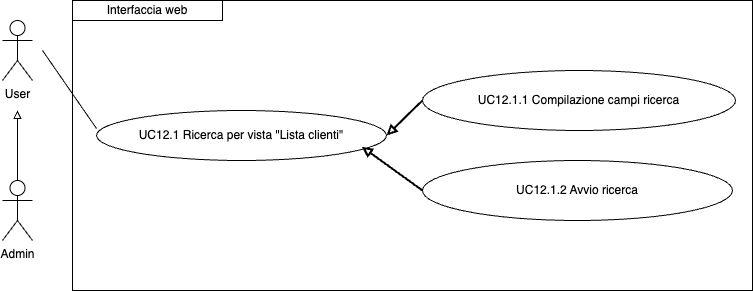

The diagram above was exported from draw.io. Its source (the exported page's mxGraphModel, read from the mxfile embedded in the PNG):
<mxGraphModel dx="954" dy="610" grid="1" gridSize="10" guides="1" tooltips="1" connect="1" arrows="1" fold="1" page="1" pageScale="1" pageWidth="827" pageHeight="1169" math="0" shadow="0">
  <root>
    <mxCell id="0" />
    <mxCell id="1" parent="0" />
    <mxCell id="2eXjYL-J6MoPOCqWg1JF-13" value="UC12.1.1 Compilazione campi ricerca" style="ellipse;whiteSpace=wrap;html=1;" vertex="1" parent="1">
      <mxGeometry x="450" y="220" width="313" height="60" as="geometry" />
    </mxCell>
    <mxCell id="2eXjYL-J6MoPOCqWg1JF-14" value="UC12.1.2 Avvio ricerca" style="ellipse;whiteSpace=wrap;html=1;" vertex="1" parent="1">
      <mxGeometry x="450" y="310" width="310" height="60" as="geometry" />
    </mxCell>
    <mxCell id="2eXjYL-J6MoPOCqWg1JF-15" value="UC12.1 Ricerca per vista &quot;Lista clienti&quot;" style="ellipse;whiteSpace=wrap;html=1;" vertex="1" parent="1">
      <mxGeometry x="124" y="260" width="290" height="50" as="geometry" />
    </mxCell>
    <mxCell id="2eXjYL-J6MoPOCqWg1JF-17" value="" style="endArrow=none;html=1;rounded=0;entryX=0;entryY=0.36;entryDx=0;entryDy=0;entryPerimeter=0;" edge="1" parent="1" target="2eXjYL-J6MoPOCqWg1JF-15">
      <mxGeometry width="50" height="50" relative="1" as="geometry">
        <mxPoint x="70" y="200" as="sourcePoint" />
        <mxPoint x="110" y="260" as="targetPoint" />
      </mxGeometry>
    </mxCell>
    <mxCell id="2eXjYL-J6MoPOCqWg1JF-18" value="" style="endArrow=none;html=1;rounded=0;entryX=0;entryY=0.5;entryDx=0;entryDy=0;startArrow=block;startFill=0;strokeWidth=2;exitX=1;exitY=0.5;exitDx=0;exitDy=0;" edge="1" parent="1" source="2eXjYL-J6MoPOCqWg1JF-15" target="2eXjYL-J6MoPOCqWg1JF-13">
      <mxGeometry width="50" height="50" relative="1" as="geometry">
        <mxPoint x="475" y="240" as="sourcePoint" />
        <mxPoint x="520" y="295" as="targetPoint" />
      </mxGeometry>
    </mxCell>
    <mxCell id="2eXjYL-J6MoPOCqWg1JF-19" value="" style="endArrow=none;html=1;rounded=0;entryX=0;entryY=0.5;entryDx=0;entryDy=0;startArrow=block;startFill=0;strokeWidth=2;exitX=0.915;exitY=0.725;exitDx=0;exitDy=0;exitPerimeter=0;" edge="1" parent="1" source="2eXjYL-J6MoPOCqWg1JF-15" target="2eXjYL-J6MoPOCqWg1JF-14">
      <mxGeometry width="50" height="50" relative="1" as="geometry">
        <mxPoint x="485" y="250" as="sourcePoint" />
        <mxPoint x="530" y="305" as="targetPoint" />
      </mxGeometry>
    </mxCell>
    <mxCell id="2eXjYL-J6MoPOCqWg1JF-20" value="Interfaccia web" style="rounded=0;whiteSpace=wrap;html=1;" vertex="1" parent="1">
      <mxGeometry x="100" y="150" width="150" height="20" as="geometry" />
    </mxCell>
    <mxCell id="2eXjYL-J6MoPOCqWg1JF-22" style="edgeStyle=orthogonalEdgeStyle;rounded=0;orthogonalLoop=1;jettySize=auto;html=1;exitX=0.5;exitY=0;exitDx=0;exitDy=0;exitPerimeter=0;endArrow=block;endFill=0;" edge="1" parent="1" source="2eXjYL-J6MoPOCqWg1JF-23">
      <mxGeometry relative="1" as="geometry">
        <mxPoint x="45" y="260" as="targetPoint" />
      </mxGeometry>
    </mxCell>
    <mxCell id="2eXjYL-J6MoPOCqWg1JF-23" value="Admin" style="shape=umlActor;verticalLabelPosition=bottom;verticalAlign=top;html=1;outlineConnect=0;" vertex="1" parent="1">
      <mxGeometry x="30" y="330" width="30" height="60" as="geometry" />
    </mxCell>
    <mxCell id="2eXjYL-J6MoPOCqWg1JF-24" value="User" style="shape=umlActor;verticalLabelPosition=bottom;verticalAlign=top;html=1;outlineConnect=0;" vertex="1" parent="1">
      <mxGeometry x="30" y="170" width="30" height="60" as="geometry" />
    </mxCell>
    <mxCell id="2eXjYL-J6MoPOCqWg1JF-29" value="" style="rounded=0;whiteSpace=wrap;html=1;fillColor=none;" vertex="1" parent="1">
      <mxGeometry x="100" y="150" width="680" height="290" as="geometry" />
    </mxCell>
  </root>
</mxGraphModel>